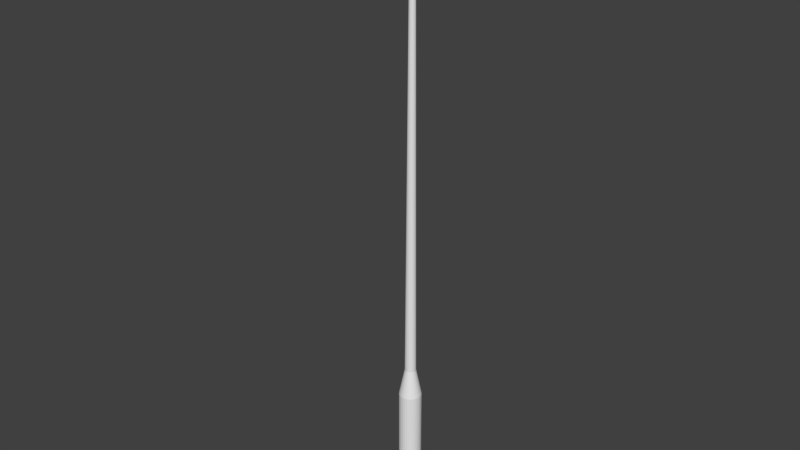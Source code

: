 # Source: GolfClub_01.blend  (saved by Blender 2.71.0; exported with 4.5.12 LTS)
import bpy
from mathutils import Matrix  # noqa: F401  (used for matrix-valued properties, if any)

bpy.ops.wm.read_factory_settings(use_empty=True)
scene = bpy.context.scene
scene.name = 'Scene'

# ---- collections
col_collection_1 = bpy.data.collections.new('Collection 1'); scene.collection.children.link(col_collection_1)

# ---- world
world_world = bpy.data.worlds.new('World'); scene.world = world_world
world_world.color = (0.05088, 0.05088, 0.05088)
world_world.use_sun_shadow = False
world_world.sun_shadow_jitter_overblur = 0.0
world_world.cycles.sampling_method = 'MANUAL'
world_world.cycles.sample_map_resolution = 256

# ---- meshes
me_cylinder_004 = bpy.data.meshes.new('Cylinder.004')
me_cylinder_004.from_pydata([(0.0, 0.5, -25.0), (2.328e-08, 0.25, 25.0), (0.09755, 0.4904, -25.0), (0.04877, 0.2452, 25.0), (0.1913, 0.4619, -25.0), (0.09567, 0.231, 25.0), (0.2778, 0.4157, -25.0), (0.1389, 0.2079, 25.0), (0.3536, 0.3536, -25.0), (0.1768, 0.1768, 25.0), (0.4157, 0.2778, -25.0), (0.2079, 0.1389, 25.0), (0.4619, 0.1913, -25.0), (0.231, 0.09567, 25.0), (0.4904, 0.09755, -25.0), (0.2452, 0.04877, 25.0), (0.5, 3.775e-08, -25.0), (0.25, 1.069e-07, 25.0), (0.4904, -0.09755, -25.0), (0.2452, -0.04877, 25.0), (0.4619, -0.1913, -25.0), (0.231, -0.09567, 25.0), (0.4157, -0.2778, -25.0), (0.2079, -0.1389, 25.0), (0.3536, -0.3536, -25.0), (0.1768, -0.1768, 25.0), (0.2778, -0.4157, -25.0), (0.1389, -0.2079, 25.0), (0.1913, -0.4619, -25.0), (0.09567, -0.231, 25.0), (0.09755, -0.4904, -25.0), (0.04877, -0.2452, 25.0), (-1.629e-07, -0.5, -25.0), (-5.818e-08, -0.25, 25.0), (-0.09755, -0.4904, -25.0), (-0.04877, -0.2452, 25.0), (-0.1913, -0.4619, -25.0), (-0.09567, -0.231, 25.0), (-0.2778, -0.4157, -25.0), (-0.1389, -0.2079, 25.0), (-0.3536, -0.3536, -25.0), (-0.1768, -0.1768, 25.0), (-0.4157, -0.2778, -25.0), (-0.2079, -0.1389, 25.0), (-0.4619, -0.1913, -25.0), (-0.231, -0.09567, 25.0), (-0.4904, -0.09754, -25.0), (-0.2452, -0.04877, 25.0), (-0.5, 4.828e-07, -25.0), (-0.25, 3.294e-07, 25.0), (-0.4904, 0.09755, -25.0), (-0.2452, 0.04877, 25.0), (-0.4619, 0.1913, -25.0), (-0.231, 0.09567, 25.0), (-0.4157, 0.2778, -25.0), (-0.2079, 0.1389, 25.0), (-0.3536, 0.3536, -25.0), (-0.1768, 0.1768, 25.0), (-0.2778, 0.4157, -25.0), (-0.1389, 0.2079, 25.0), (-0.1913, 0.4619, -25.0), (-0.09567, 0.231, 25.0), (-0.09754, 0.4904, -25.0), (-0.04877, 0.2452, 25.0)], [], [(0, 1, 3, 2), (2, 3, 5, 4), (4, 5, 7, 6), (6, 7, 9, 8), (8, 9, 11, 10), (10, 11, 13, 12), (12, 13, 15, 14), (14, 15, 17, 16), (16, 17, 19, 18), (18, 19, 21, 20), (20, 21, 23, 22), (22, 23, 25, 24), (24, 25, 27, 26), (26, 27, 29, 28), (28, 29, 31, 30), (30, 31, 33, 32), (32, 33, 35, 34), (34, 35, 37, 36), (36, 37, 39, 38), (38, 39, 41, 40), (40, 41, 43, 42), (42, 43, 45, 44), (44, 45, 47, 46), (46, 47, 49, 48), (48, 49, 51, 50), (50, 51, 53, 52), (52, 53, 55, 54), (54, 55, 57, 56), (56, 57, 59, 58), (58, 59, 61, 60), (3, 1, 63, 61, 59, 57, 55, 53, 51, 49, 47, 45, 43, 41, 39, 37, 35, 33, 31, 29, 27, 25, 23, 21, 19, 17, 15, 13, 11, 9, 7, 5), (62, 63, 1, 0), (60, 61, 63, 62), (0, 2, 4, 6, 8, 10, 12, 14, 16, 18, 20, 22, 24, 26, 28, 30, 32, 34, 36, 38, 40, 42, 44, 46, 48, 50, 52, 54, 56, 58, 60, 62)])
me_cylinder_004.use_remesh_preserve_volume = False
me_cylinder_004.use_remesh_preserve_attributes = False
me_cylinder_004.use_mirror_vertex_groups = False
me_cylinder_004.update()
me_cylinder_003 = bpy.data.meshes.new('Cylinder.003')
me_cylinder_003.from_pydata([(0.0, 1.0, -1.25), (5.937e-08, 0.5, 1.25), (0.1951, 0.9808, -1.25), (0.09755, 0.4904, 1.25), (0.3827, 0.9239, -1.25), (0.1913, 0.4619, 1.25), (0.5556, 0.8315, -1.25), (0.2778, 0.4157, 1.25), (0.7071, 0.7071, -1.25), (0.3536, 0.3536, 1.25), (0.8315, 0.5556, -1.25), (0.4157, 0.2778, 1.25), (0.9239, 0.3827, -1.25), (0.4619, 0.1913, 1.25), (0.9808, 0.1951, -1.25), (0.4904, 0.09755, 1.25), (1.0, 7.55e-08, -1.25), (0.5, 1.802e-07, 1.25), (0.9808, -0.1951, -1.25), (0.4904, -0.09754, 1.25), (0.9239, -0.3827, -1.25), (0.4619, -0.1913, 1.25), (0.8315, -0.5556, -1.25), (0.4157, -0.2778, 1.25), (0.7071, -0.7071, -1.25), (0.3536, -0.3536, 1.25), (0.5556, -0.8315, -1.25), (0.2778, -0.4157, 1.25), (0.3827, -0.9239, -1.25), (0.1913, -0.4619, 1.25), (0.1951, -0.9808, -1.25), (0.09755, -0.4904, 1.25), (-3.258e-07, -1.0, -1.25), (-1.035e-07, -0.5, 1.25), (-0.1951, -0.9808, -1.25), (-0.09755, -0.4904, 1.25), (-0.3827, -0.9239, -1.25), (-0.1913, -0.4619, 1.25), (-0.5556, -0.8315, -1.25), (-0.2778, -0.4157, 1.25), (-0.7071, -0.7071, -1.25), (-0.3536, -0.3536, 1.25), (-0.8315, -0.5556, -1.25), (-0.4157, -0.2778, 1.25), (-0.9239, -0.3827, -1.25), (-0.4619, -0.1913, 1.25), (-0.9808, -0.1951, -1.25), (-0.4904, -0.09754, 1.25), (-1.0, 9.656e-07, -1.25), (-0.5, 6.253e-07, 1.25), (-0.9808, 0.1951, -1.25), (-0.4904, 0.09755, 1.25), (-0.9239, 0.3827, -1.25), (-0.4619, 0.1913, 1.25), (-0.8315, 0.5556, -1.25), (-0.4157, 0.2778, 1.25), (-0.7071, 0.7071, -1.25), (-0.3536, 0.3536, 1.25), (-0.5556, 0.8315, -1.25), (-0.2778, 0.4157, 1.25), (-0.3827, 0.9239, -1.25), (-0.1913, 0.4619, 1.25), (-0.1951, 0.9808, -1.25), (-0.09754, 0.4904, 1.25)], [], [(0, 1, 3, 2), (2, 3, 5, 4), (4, 5, 7, 6), (6, 7, 9, 8), (8, 9, 11, 10), (10, 11, 13, 12), (12, 13, 15, 14), (14, 15, 17, 16), (16, 17, 19, 18), (18, 19, 21, 20), (20, 21, 23, 22), (22, 23, 25, 24), (24, 25, 27, 26), (26, 27, 29, 28), (28, 29, 31, 30), (30, 31, 33, 32), (32, 33, 35, 34), (34, 35, 37, 36), (36, 37, 39, 38), (38, 39, 41, 40), (40, 41, 43, 42), (42, 43, 45, 44), (44, 45, 47, 46), (46, 47, 49, 48), (48, 49, 51, 50), (50, 51, 53, 52), (52, 53, 55, 54), (54, 55, 57, 56), (56, 57, 59, 58), (58, 59, 61, 60), (3, 1, 63, 61, 59, 57, 55, 53, 51, 49, 47, 45, 43, 41, 39, 37, 35, 33, 31, 29, 27, 25, 23, 21, 19, 17, 15, 13, 11, 9, 7, 5), (62, 63, 1, 0), (60, 61, 63, 62), (0, 2, 4, 6, 8, 10, 12, 14, 16, 18, 20, 22, 24, 26, 28, 30, 32, 34, 36, 38, 40, 42, 44, 46, 48, 50, 52, 54, 56, 58, 60, 62)])
me_cylinder_003.use_remesh_preserve_volume = False
me_cylinder_003.use_remesh_preserve_attributes = False
me_cylinder_003.use_mirror_vertex_groups = False
me_cylinder_003.update()
me_cylinder_002 = bpy.data.meshes.new('Cylinder.002')
me_cylinder_002.from_pydata([(0.0, 1.0, -5.0), (0.0, 1.0, 5.0), (0.1951, 0.9808, -5.0), (0.1951, 0.9808, 5.0), (0.3827, 0.9239, -5.0), (0.3827, 0.9239, 5.0), (0.5556, 0.8315, -5.0), (0.5556, 0.8315, 5.0), (0.7071, 0.7071, -5.0), (0.7071, 0.7071, 5.0), (0.8315, 0.5556, -5.0), (0.8315, 0.5556, 5.0), (0.9239, 0.3827, -5.0), (0.9239, 0.3827, 5.0), (0.9808, 0.1951, -5.0), (0.9808, 0.1951, 5.0), (1.0, 7.55e-08, -5.0), (1.0, 7.55e-08, 5.0), (0.9808, -0.1951, -5.0), (0.9808, -0.1951, 5.0), (0.9239, -0.3827, -5.0), (0.9239, -0.3827, 5.0), (0.8315, -0.5556, -5.0), (0.8315, -0.5556, 5.0), (0.7071, -0.7071, -5.0), (0.7071, -0.7071, 5.0), (0.5556, -0.8315, -5.0), (0.5556, -0.8315, 5.0), (0.3827, -0.9239, -5.0), (0.3827, -0.9239, 5.0), (0.1951, -0.9808, -5.0), (0.1951, -0.9808, 5.0), (-3.258e-07, -1.0, -5.0), (-3.258e-07, -1.0, 5.0), (-0.1951, -0.9808, -5.0), (-0.1951, -0.9808, 5.0), (-0.3827, -0.9239, -5.0), (-0.3827, -0.9239, 5.0), (-0.5556, -0.8315, -5.0), (-0.5556, -0.8315, 5.0), (-0.7071, -0.7071, -5.0), (-0.7071, -0.7071, 5.0), (-0.8315, -0.5556, -5.0), (-0.8315, -0.5556, 5.0), (-0.9239, -0.3827, -5.0), (-0.9239, -0.3827, 5.0), (-0.9808, -0.1951, -5.0), (-0.9808, -0.1951, 5.0), (-1.0, 9.656e-07, -5.0), (-1.0, 9.656e-07, 5.0), (-0.9808, 0.1951, -5.0), (-0.9808, 0.1951, 5.0), (-0.9239, 0.3827, -5.0), (-0.9239, 0.3827, 5.0), (-0.8315, 0.5556, -5.0), (-0.8315, 0.5556, 5.0), (-0.7071, 0.7071, -5.0), (-0.7071, 0.7071, 5.0), (-0.5556, 0.8315, -5.0), (-0.5556, 0.8315, 5.0), (-0.3827, 0.9239, -5.0), (-0.3827, 0.9239, 5.0), (-0.1951, 0.9808, -5.0), (-0.1951, 0.9808, 5.0)], [], [(0, 1, 3, 2), (2, 3, 5, 4), (4, 5, 7, 6), (6, 7, 9, 8), (8, 9, 11, 10), (10, 11, 13, 12), (12, 13, 15, 14), (14, 15, 17, 16), (16, 17, 19, 18), (18, 19, 21, 20), (20, 21, 23, 22), (22, 23, 25, 24), (24, 25, 27, 26), (26, 27, 29, 28), (28, 29, 31, 30), (30, 31, 33, 32), (32, 33, 35, 34), (34, 35, 37, 36), (36, 37, 39, 38), (38, 39, 41, 40), (40, 41, 43, 42), (42, 43, 45, 44), (44, 45, 47, 46), (46, 47, 49, 48), (48, 49, 51, 50), (50, 51, 53, 52), (52, 53, 55, 54), (54, 55, 57, 56), (56, 57, 59, 58), (58, 59, 61, 60), (3, 1, 63, 61, 59, 57, 55, 53, 51, 49, 47, 45, 43, 41, 39, 37, 35, 33, 31, 29, 27, 25, 23, 21, 19, 17, 15, 13, 11, 9, 7, 5), (62, 63, 1, 0), (60, 61, 63, 62), (0, 2, 4, 6, 8, 10, 12, 14, 16, 18, 20, 22, 24, 26, 28, 30, 32, 34, 36, 38, 40, 42, 44, 46, 48, 50, 52, 54, 56, 58, 60, 62)])
me_cylinder_002.use_remesh_preserve_volume = False
me_cylinder_002.use_remesh_preserve_attributes = False
me_cylinder_002.use_mirror_vertex_groups = False
me_cylinder_002.update()
me_sphere = bpy.data.meshes.new('Sphere')
me_sphere.from_pydata([(-0.8315, 0.1053, 0.8123), (-0.7071, 0.1124, 0.8738), (-0.6935, 0.2149, 0.8736), (-0.8155, 0.2497, 0.8114), (-0.8155, 0.01227, 0.8115), (-0.5449, 0.1765, 0.9159), (-0.9239, 0.1055, 0.7242), (-0.6533, 0.3371, 0.873), (-0.6935, 0.05475, 0.8737), (-0.9061, -0.03152, 0.7216), (-0.5556, 0.1133, 0.916), (-0.5133, 0.2753, 0.9159), (-0.9061, 0.2782, 0.7223), (-0.7682, 0.3876, 0.8099), (-0.7682, -0.1106, 0.8094), (-0.8536, -0.1733, 0.7174), (-0.3753, 0.143, 0.9443), (-0.3536, 0.2044, 0.9443), (-0.9808, 0.1237, 0.603), (-0.9619, -0.05076, 0.5989), (-0.5879, 0.442, 0.8722), (-0.4619, 0.3625, 0.9158), (-0.5449, 0.07634, 0.916), (-0.6533, -0.03263, 0.8732), (-0.9061, -0.2048, 0.5922), (-0.3827, 0.1063, 0.9443), (-0.3182, 0.2677, 0.9443), (-0.8536, 0.4254, 0.7191), (-0.9619, 0.2992, 0.6003), (-0.6913, 0.5037, 0.8069), (-0.6913, -0.2772, 0.8045), (-0.7682, -0.3461, 0.7074), (-0.8155, -0.3773, 0.5782), (-0.1913, 0.1127, 0.9614), (-0.1802, 0.1347, 0.9614), (-0.1622, 0.1616, 0.9614), (-1.0, 0.148, 0.4457), (-0.9808, -0.0304, 0.4425), (-0.9239, -0.2053, 0.4337), (-0.5, 0.5288, 0.8706), (-0.3928, 0.4357, 0.9155), (-0.2706, 0.3215, 0.9443), (-0.5133, 0.02521, 0.9159), (-0.3753, 0.08137, 0.9443), (-0.5879, -0.1738, 0.8718), (-0.8315, -0.3828, 0.4172), (-0.1951, 0.09508, 0.9614), (-0.1379, 0.1903, 0.9614), (-0.9061, 0.45, 0.5951), (-0.7682, 0.5469, 0.7137), (-0.9808, 0.3119, 0.4426), (-0.9619, 6.39e-05, 0.2549), (-0.5879, 0.5988, 0.8026), (-0.5879, -0.4685, 0.7897), (-0.6533, -0.5616, 0.6768), (-0.6935, -0.6098, 0.5329), (-0.7071, -0.6069, 0.3681), (5.215e-08, 0.08381, 0.9671), (-0.9808, 0.171, 0.2561), (-0.9061, -0.1864, 0.2457), (-0.8155, -0.3654, 0.2293), (-0.3928, 0.5975, 0.8686), (-0.3087, 0.4937, 0.9152), (-0.2126, 0.3646, 0.9443), (-0.1084, 0.2139, 0.9614), (-0.3536, 0.05426, 0.9443), (-0.4619, -0.05794, 0.9158), (-0.1913, 0.0805, 0.9614), (-0.5, -0.3357, 0.8678), (-0.6935, -0.5602, 0.1888), (-0.8155, 0.5724, 0.5875), (-0.9239, 0.4614, 0.4362), (-0.6533, 0.6458, 0.7061), (-0.9619, 0.3226, 0.2526), (-0.9061, 0.03364, 0.04513), (-0.8536, -0.1398, 0.038), (-0.4619, 0.6743, 0.7978), (-0.5133, -0.775, 0.6275), (-0.4619, -0.6505, 0.7641), (-0.5449, -0.8352, 0.4645), (-0.5556, -0.8166, 0.2976), (-0.5449, -0.7405, 0.1308), (-0.1802, 0.06715, 0.9614), (-0.07466, 0.2311, 0.9614), (-0.9239, 0.1909, 0.04413), (-0.7682, -0.3185, 0.02521), (-0.6533, -0.4875, -0.002794), (-0.2126, 0.5359, 0.9148), (-0.2706, 0.6475, 0.8664), (-0.1464, 0.3959, 0.9443), (-0.3182, 0.01712, 0.9443), (-0.3928, -0.1676, 0.9156), (-0.3928, -0.4812, 0.8594), (-0.5133, -0.6377, -0.04287), (-0.1622, 0.05373, 0.9614), (-0.03806, 0.2415, 0.9614), (-0.8315, 0.5816, 0.4273), (-0.6935, 0.6713, 0.5774), (-0.9061, 0.4606, 0.2464), (-0.5133, 0.7248, 0.698), (-0.9061, 0.3278, 0.04121), (-0.8155, 0.06818, -0.1715), (-0.7682, -0.08389, -0.1754), (-0.6913, -0.2407, -0.1822), (-0.3182, 0.73, 0.7928), (-0.3536, -0.9336, 0.5826), (-0.3753, -0.9987, 0.4061), (-0.3182, -0.7912, 0.738), (-0.3827, -0.9703, 0.2364), (-0.3753, -0.8756, 0.07757), (-0.3536, -0.7524, -0.08257), (-0.1379, 0.03987, 0.9614), (3.576e-07, 0.2449, 0.9614), (-0.8315, 0.2066, -0.1732), (-0.5879, -0.3901, -0.1975), (-0.4619, -0.5198, -0.222), (-0.1084, 0.5614, 0.9145), (-0.07466, 0.4148, 0.9443), (-0.1379, 0.6783, 0.8649), (-0.2706, -0.03026, 0.9443), (-0.3087, -0.2777, 0.9147), (-0.2706, -0.5981, 0.8491), (-0.3182, -0.6196, -0.2485), (-0.1084, 0.02612, 0.9614), (3.502e-07, 0.4209, 0.9443), (0.03806, 0.2415, 0.9614), (-0.7071, 0.678, 0.4161), (-0.8155, 0.576, 0.2376), (-0.5449, 0.751, 0.5668), (-0.8536, 0.4509, 0.03609), (-0.3536, 0.7836, 0.69), (-0.8155, 0.3273, -0.1757), (-0.6935, 0.1022, -0.377), (-0.6533, -0.02274, -0.3784), (-0.5879, -0.1506, -0.3811), (-0.5, -0.2722, -0.3859), (-0.1622, 0.7644, 0.7895), (-0.1802, -1.027, 0.5546), (-0.1913, -1.094, 0.371), (-0.1951, -1.062, 0.1987), (-0.1622, -0.8764, 0.7204), (-0.1913, -0.9581, 0.04259), (-0.1802, -0.8239, -0.1103), (-0.1622, -0.6825, -0.2682), (-0.2126, -0.08211, 0.9443), (-0.07466, 0.01364, 0.9614), (0.07466, 0.4148, 0.9443), (0.07466, 0.2311, 0.9614), (-0.7071, 0.2175, -0.3784), (-0.3928, -0.3783, -0.396), (-0.2706, -0.4605, -0.4083), (3.427e-07, 0.5699, 0.9144), (3.502e-07, 0.6889, 0.8644), (-0.2126, -0.3657, 0.9131), (-0.1379, -0.6703, 0.8414), (-0.1379, -0.5128, -0.4187), (-0.1464, -0.1298, 0.9443), (-0.03806, 0.003839, 0.9614), (0.1084, 0.2139, 0.9614), (-0.6935, 0.6683, 0.2267), (-0.5556, 0.7559, 0.4045), (-0.7682, 0.557, 0.02888), (-0.3753, 0.8104, 0.5566), (-0.7682, 0.4331, -0.1793), (-0.1802, 0.8197, 0.6848), (-0.6935, 0.3194, -0.3803), (-0.5449, 0.1352, -0.5544), (-0.5133, 0.04096, -0.5543), (-0.4619, -0.0539, -0.5549), (-0.3928, -0.1434, -0.5559), (-0.3087, -0.2213, -0.5568), (3.651e-07, 0.7762, 0.7883), (3.502e-07, -1.058, 0.5454), (1.267e-07, -1.125, 0.3596), (1.714e-07, -1.092, 0.1862), (1.267e-07, -0.9863, 0.03042), (1.714e-07, -0.9049, 0.7143), (3.502e-07, -0.8489, -0.1204), (1.714e-07, -0.7048, -0.2758), (2.161e-07, -0.5316, -0.4229), (-0.07466, -0.1651, 0.9443), (3.427e-07, -0.002162, 0.9614), (0.1084, 0.5614, 0.9145), (0.1464, 0.3959, 0.9443), (0.138, 0.1903, 0.9614), (-0.5556, 0.224, -0.5551), (-0.2126, -0.2818, -0.559), (-0.1084, -0.3204, -0.5612), (0.138, 0.6783, 0.8649), (-0.1084, -0.4206, 0.9116), (2.161e-07, -0.6949, 0.8386), (2.906e-07, -0.3345, -0.5623), (3.129e-07, -0.1826, 0.9443), (0.03806, 0.003839, 0.9614), (0.2126, 0.3646, 0.9443), (0.1622, 0.1616, 0.9614), (-0.6533, 0.6437, 0.01954), (-0.5449, 0.7423, 0.2159), (-0.3827, 0.8139, 0.3935), (-0.6913, 0.5262, -0.1843), (-0.1913, 0.847, 0.55), (-0.6533, 0.4074, -0.3824), (3.055e-07, 0.832, 0.683), (-0.5449, 0.3043, -0.5559), (-0.3753, 0.1668, -0.6903), (-0.3536, 0.1049, -0.6901), (-0.3182, 0.04401, -0.6901), (-0.2706, -0.01252, -0.6902), (-0.2126, -0.06118, -0.6902), (-0.1464, -0.09879, -0.6903), (0.1622, 0.7644, 0.7895), (0.1802, -1.027, 0.5546), (0.1913, -1.094, 0.371), (0.1951, -1.062, 0.1987), (0.1913, -0.9581, 0.04259), (0.1802, -0.8239, -0.1103), (0.1622, -0.8764, 0.7204), (0.1622, -0.6825, -0.2682), (0.1379, -0.5128, -0.4187), (0.1084, -0.3204, -0.5612), (3.129e-07, -0.4395, 0.911), (0.07466, -0.1651, 0.9443), (0.07466, 0.01364, 0.9614), (0.2126, 0.5359, 0.9148), (0.2706, 0.3215, 0.9443), (0.1802, 0.1347, 0.9614), (-0.3827, 0.2269, -0.6903), (-0.07466, -0.1228, -0.6903), (2.831e-07, -0.1316, -0.6907), (0.2706, 0.6475, 0.8664), (0.1379, -0.6703, 0.8414), (0.07466, -0.1228, -0.6903), (0.1084, -0.4206, 0.9116), (0.1464, -0.1298, 0.9443), (0.1084, 0.02612, 0.9614), (0.3087, 0.4937, 0.9152), (0.3638, 0.4085, 0.9224), (0.3182, 0.2677, 0.9443), (0.1913, 0.1127, 0.9614), (-0.5133, 0.7126, 0.01045), (-0.5879, 0.6041, -0.1909), (-0.3753, 0.7975, 0.2053), (-0.1951, 0.8497, 0.3863), (-0.5879, 0.4852, -0.3851), (4.247e-07, 0.8593, 0.5477), (-0.5133, 0.3747, -0.5568), (0.1802, 0.8197, 0.6848), (-0.3753, 0.2828, -0.6903), (-0.1913, 0.1972, -0.7759), (-0.1802, 0.1672, -0.7765), (-0.1622, 0.1385, -0.7766), (-0.1379, 0.1125, -0.7772), (-0.1084, 0.09059, -0.7776), (-0.07466, 0.07383, -0.778), (-0.03806, 0.06321, -0.7786), (0.3182, 0.73, 0.7928), (0.3536, -0.9336, 0.5826), (0.3638, -1.005, 0.4039), (0.3638, -1.0, 0.4149), (0.3638, -0.9826, 0.2497), (0.3638, -0.9796, 0.2326), (0.3638, -0.8808, 0.07537), (0.3638, -0.8875, 0.08534), (0.3182, -0.6196, -0.2485), (0.3182, -0.7912, 0.738), (0.2706, -0.4605, -0.4083), (0.2126, -0.2818, -0.559), (0.1464, -0.09879, -0.6903), (0.2126, -0.3657, 0.9131), (0.2126, -0.08211, 0.9443), (0.138, 0.03987, 0.9614), (0.3638, 0.5616, 0.8847), (0.3638, 0.3703, 0.9267), (0.3536, 0.2044, 0.9443), (0.3638, 0.1411, 0.9454), (0.1951, 0.09508, 0.9614), (-0.3536, 0.333, -0.6904), (-0.1951, 0.2273, -0.776), (3.427e-07, 0.05931, -0.7794), (0.03806, 0.06321, -0.7786), (0.3638, 0.6491, 0.8391), (0.3638, 0.6094, 0.8681), (0.3638, -0.9642, 0.4998), (0.3638, -0.8102, -0.007441), (0.3638, -0.7451, -0.08003), (0.3638, -0.7305, -0.09572), (0.3638, -0.588, -0.2401), (0.3638, -0.4723, -0.3385), (0.3638, -0.3979, -0.3989), (0.3638, -0.3241, -0.4515), (0.3638, -0.1703, -0.5562), (0.3638, -0.1123, -0.5878), (0.3638, -0.07043, -0.6082), (0.3638, 0.01296, -0.6473), (0.3638, 0.08994, -0.6773), (0.3638, 0.1008, -0.6814), (0.3638, 0.134, -0.6902), (0.3638, 0.1688, -0.6956), (0.3638, 0.1707, -0.6958), (0.3638, 0.2269, -0.6989), (0.3638, 0.2298, -0.6987), (0.3638, 0.2811, -0.6956), (0.3638, 0.2828, -0.6953), (0.3638, 0.3095, -0.6903), (0.3638, 0.3315, -0.6832), (0.3638, 0.3357, -0.6818), (0.3638, 0.3762, -0.6593), (0.3638, 0.3952, -0.6485), (0.3638, 0.4239, -0.6261), (0.3638, 0.4691, -0.5904), (0.3638, 0.4794, -0.5804), (0.3638, 0.5011, -0.5596), (0.3638, 0.535, -0.5111), (0.3638, 0.5781, -0.4506), (0.3638, 0.597, -0.4199), (0.3638, 0.6136, -0.3934), (0.3638, 0.5215, -0.2858), (0.3638, 0.5141, -0.3346), (0.3638, -0.7861, 0.1087), (0.3536, -0.7524, -0.08257), (0.2706, -0.5981, 0.8491), (0.07466, 0.07383, -0.778), (0.3087, -0.2777, 0.9147), (0.2706, -0.03026, 0.9443), (0.1622, 0.05373, 0.9614), (0.3638, 0.4557, 0.9154), (0.3638, 0.601, 0.2571), (0.3638, 0.7974, 0.1929), (0.3638, 0.7996, 0.2049), (0.3638, 0.8156, 0.3742), (0.3638, 0.8175, 0.3927), (0.3638, 0.8129, 0.5457), (0.3638, 0.8127, 0.5562), (0.3638, 0.7962, 0.6274), (0.3638, 0.7798, 0.6905), (0.3638, 0.7732, 0.7002), (0.3638, 0.7123, 0.7944), (0.3638, 0.2978, 0.9353), (0.3638, 0.2193, 0.9416), (0.3638, 0.209, 0.9425), (0.3638, 0.1756, 0.9443), (0.3638, 0.1399, 0.9454), (0.3638, 0.1051, 0.946), (0.3638, 0.1037, 0.946), (0.3638, 0.08132, 0.9454), (0.3638, 0.08053, 0.9453), (0.3638, 0.06698, 0.9443), (0.3638, 0.05544, 0.9428), (0.3638, 0.0524, 0.9425), (0.3638, 0.01901, 0.9377), (0.3638, -0.006678, 0.9353), (0.3638, -0.04374, 0.9304), (0.3638, -0.135, 0.9224), (0.3638, -0.1538, 0.9202), (0.3638, -0.2056, 0.9152), (0.3638, -0.2944, 0.9012), (0.3638, -0.4109, 0.8785), (0.3638, -0.6992, 0.7004), (0.1913, 0.0805, 0.9614), (-0.3536, 0.7639, 0.001495), (-0.4619, 0.6664, -0.1975), (-0.5, 0.551, -0.3886), (-0.1913, 0.8315, 0.1985), (4.098e-07, 0.8618, 0.3839), (-0.4619, 0.4351, -0.5578), (0.1913, 0.847, 0.55), (-0.1913, 0.2562, -0.7755), (0.3536, 0.7836, 0.69), (3.576e-07, 0.2259, -0.8079), (0.3638, -0.7874, 0.7122), (0.3638, -0.9235, 0.5855), (0.3638, -0.9284, 0.5763), (0.3087, -0.2213, -0.5568), (0.2706, -0.01252, -0.6902), (0.3182, 0.04401, -0.6901), (0.3536, 0.1049, -0.6901), (0.1913, 0.1972, -0.7759), (0.1951, 0.2273, -0.776), (0.1913, 0.2562, -0.7755), (0.1802, 0.2831, -0.7757), (0.3536, 0.333, -0.6904), (0.3182, 0.3767, -0.6906), (0.2706, 0.4132, -0.6908), (0.2126, 0.4422, -0.691), (0.3087, 0.5286, -0.5607), (0.2126, 0.5594, -0.5623), (0.2706, 0.6435, -0.3964), (0.3638, 0.5703, 0.02087), (0.3638, -0.7299, 0.4642), (0.3638, -0.7492, 0.3428), (0.3638, 0.5448, -0.09838), (0.3638, 0.5374, -0.1471), (0.3638, -0.7569, 0.2942), (0.3638, -0.7787, 0.1574), (0.3638, 0.6547, -0.2996), (0.3638, 0.6979, -0.202), (0.3638, 0.7126, -0.154), (0.3638, 0.7606, 0.002068), (0.3638, 0.7627, 0.01294), (0.3638, 0.7796, 0.09713), (0.3638, 0.5936, 0.2083), (0.3638, 0.5777, 0.06962), (0.3124, 0.5215, -0.2858), (0.3124, 0.5141, -0.3346), (0.3124, -0.7861, 0.1087), (0.3638, -0.7066, 0.6516), (0.3638, -0.4626, 0.8681), (0.3638, -0.509, 0.8569), (0.3638, -0.6236, 0.8077), (0.3638, -0.7466, 0.7463), (0.3638, -0.7628, 0.2962), (0.3638, -0.7554, 0.3449), (0.3638, -0.7225, 0.5129), (0.2126, -0.06118, -0.6902), (0.1084, 0.09059, -0.7776), (0.3182, 0.01712, 0.9443), (0.1802, 0.06715, 0.9614), (0.3124, -0.6992, 0.7004), (0.3124, 0.601, 0.2571), (0.1913, 0.8315, 0.1985), (0.1802, 0.7954, -0.004307), (0.1951, 0.8497, 0.3863), (0.3536, 0.05426, 0.9443), (-0.3182, 0.3767, -0.6906), (-0.1802, 0.2831, -0.7757), (0.1622, 0.1385, -0.7766), (0.1802, 0.1672, -0.7765), (0.1622, 0.307, -0.7754), (0.138, 0.3273, -0.7755), (0.1464, 0.4635, -0.6911), (0.1084, 0.5784, -0.5635), (0.3124, 0.5777, 0.06962), (0.3124, 0.5703, 0.02087), (0.3124, -0.7299, 0.4642), (0.3124, -0.7787, 0.1574), (0.3182, 0.7126, -0.2041), (0.3536, 0.7639, 0.001495), (0.3124, 0.5936, 0.2083), (0.3124, -0.7225, 0.5129), (0.3124, -0.7066, 0.6516), (2.608e-07, 0.8061, -0.006241), (4.247e-07, 0.8429, 0.1962), (-0.3182, 0.7126, -0.2041), (-0.1802, 0.7954, -0.004307), (-0.3928, 0.6043, -0.3925), (-0.3928, 0.4865, -0.5591), (0.1379, 0.1125, -0.7772), (0.1084, 0.3435, -0.7754), (0.07466, 0.3553, -0.7756), (0.07466, 0.4765, -0.6914), (0.138, 0.6677, -0.3991), (0.1622, 0.741, -0.2085), (3.651e-07, 0.7506, -0.2099), (-0.2706, 0.4132, -0.6908), (-0.1622, 0.307, -0.7754), (0.03806, 0.3624, -0.7757), (3.353e-07, 0.481, -0.6914), (3.725e-07, 0.5848, -0.5638), (-0.1622, 0.741, -0.2085), (-0.2706, 0.6435, -0.3964), (-0.3087, 0.5286, -0.5607), (-0.1379, 0.3273, -0.7755), (3.353e-07, 0.3645, -0.7759), (3.502e-07, 0.6759, -0.3999), (-0.1379, 0.6677, -0.3991), (-0.2126, 0.4422, -0.691), (-0.1084, 0.3435, -0.7754), (-0.07466, 0.4765, -0.6914), (-0.03806, 0.3624, -0.7757), (-0.1084, 0.5784, -0.5635), (-0.2126, 0.5594, -0.5623), (-0.07466, 0.3553, -0.7756), (-0.1464, 0.4635, -0.6911), (0.3124, 0.5374, -0.1471), (0.3124, 0.5448, -0.09838), (0.3124, -0.7554, 0.3449), (0.3124, -0.7628, 0.2962)], [], [(1, 2, 3, 0), (0, 4, 8, 1), (2, 1, 10, 5), (0, 3, 12, 6), (2, 7, 13, 3), (4, 0, 6, 9), (5, 11, 7, 2), (1, 8, 22, 10), (4, 14, 23, 8), (9, 15, 14, 4), (5, 10, 25, 16), (11, 5, 16, 17), (3, 13, 27, 12), (6, 12, 28, 18), (9, 6, 18, 19), (7, 20, 29, 13), (11, 21, 20, 7), (15, 9, 19, 24), (17, 26, 21, 11), (8, 23, 42, 22), (10, 22, 43, 25), (14, 30, 44, 23), (15, 31, 30, 14), (24, 32, 31, 15), (16, 25, 46, 33), (17, 16, 33, 34), (26, 17, 34, 35), (12, 27, 48, 28), (13, 29, 49, 27), (18, 28, 50, 36), (37, 19, 18, 36), (24, 19, 37, 38), (20, 39, 52, 29), (21, 40, 39, 20), (26, 41, 40, 21), (32, 24, 38, 45), (35, 47, 41, 26), (37, 36, 58, 51), (22, 42, 65, 43), (23, 44, 66, 42), (25, 43, 67, 46), (30, 53, 68, 44), (31, 54, 53, 30), (32, 55, 54, 31), (45, 56, 55, 32), (46, 57, 33), (33, 57, 34), (34, 57, 35), (35, 57, 47), (27, 49, 70, 48), (28, 48, 71, 50), (29, 52, 72, 49), (36, 50, 73, 58), (51, 59, 38, 37), (45, 38, 59, 60), (39, 61, 76, 52), (40, 62, 61, 39), (41, 63, 62, 40), (47, 64, 63, 41), (56, 45, 60, 69), (67, 57, 46), (47, 57, 64), (51, 58, 84, 74), (59, 51, 74, 75), (42, 66, 90, 65), (43, 65, 82, 67), (44, 68, 91, 66), (54, 77, 78, 53), (53, 78, 92, 68), (55, 79, 77, 54), (56, 80, 79, 55), (69, 81, 80, 56), (82, 57, 67), (64, 57, 83), (48, 70, 96, 71), (49, 72, 97, 70), (50, 71, 98, 73), (52, 76, 99, 72), (58, 73, 100, 84), (75, 85, 60, 59), (69, 60, 85, 86), (62, 87, 88, 61), (61, 88, 104, 76), (63, 89, 87, 62), (64, 83, 89, 63), (81, 69, 86, 93), (94, 57, 82), (83, 57, 95), (74, 84, 113, 101), (75, 74, 101, 102), (85, 75, 102, 103), (65, 90, 94, 82), (66, 91, 119, 90), (68, 92, 120, 91), (77, 105, 107, 78), (79, 106, 105, 77), (78, 107, 121, 92), (80, 108, 106, 79), (81, 109, 108, 80), (93, 110, 109, 81), (111, 57, 94), (83, 95, 117, 89), (95, 57, 112), (70, 97, 126, 96), (71, 96, 127, 98), (72, 99, 128, 97), (73, 98, 129, 100), (76, 104, 130, 99), (84, 100, 131, 113), (103, 114, 86, 85), (93, 86, 114, 115), (87, 116, 118, 88), (89, 117, 116, 87), (88, 118, 136, 104), (110, 93, 115, 122), (90, 119, 111, 94), (123, 57, 111), (117, 95, 112, 124), (112, 57, 125), (119, 144, 123, 111), (145, 57, 123), (124, 112, 125, 146), (125, 57, 147), (104, 136, 164, 130), (113, 131, 165, 148), (148, 132, 101, 113), (132, 133, 102, 101), (133, 134, 103, 102), (134, 135, 114, 103), (135, 149, 115, 114), (122, 115, 149, 150), (116, 151, 152, 118), (118, 152, 171, 136), (144, 119, 91, 120), (153, 120, 92, 121), (140, 107, 105, 137), (137, 105, 106, 138), (138, 106, 108, 139), (139, 108, 109, 141), (154, 121, 107, 140), (141, 109, 110, 142), (142, 110, 122, 143), (143, 122, 150, 155), (144, 156, 145, 123), (157, 57, 145), (151, 116, 117, 124), (124, 146, 182, 151), (125, 147, 183, 146), (147, 57, 158), (159, 127, 96, 126), (160, 126, 97, 128), (161, 129, 98, 127), (162, 128, 99, 130), (163, 131, 100, 129), (132, 148, 185, 166), (133, 132, 166, 167), (134, 133, 167, 168), (135, 134, 168, 169), (149, 135, 169, 170), (120, 153, 156, 144), (121, 154, 189, 153), (137, 172, 176, 140), (138, 173, 172, 137), (139, 174, 173, 138), (141, 175, 174, 139), (140, 176, 190, 154), (142, 177, 175, 141), (143, 178, 177, 142), (155, 179, 178, 143), (156, 180, 157, 145), (181, 57, 157), (147, 158, 194, 183), (158, 57, 184), (127, 159, 196, 161), (126, 160, 197, 159), (128, 162, 198, 160), (129, 161, 199, 163), (130, 164, 200, 162), (131, 163, 201, 165), (136, 171, 202, 164), (148, 165, 203, 185), (170, 186, 150, 149), (155, 150, 186, 187), (151, 182, 188, 152), (152, 188, 210, 171), (179, 155, 187, 191), (153, 189, 180, 156), (180, 192, 181, 157), (193, 57, 181), (146, 183, 223, 182), (158, 184, 224, 194), (184, 57, 195), (166, 185, 226, 204), (167, 166, 204, 205), (168, 167, 205, 206), (169, 168, 206, 207), (170, 169, 207, 208), (186, 170, 208, 209), (154, 190, 220, 189), (172, 211, 216, 176), (173, 212, 211, 172), (174, 213, 212, 173), (175, 214, 213, 174), (177, 215, 214, 175), (176, 216, 230, 190), (178, 217, 215, 177), (179, 218, 217, 178), (191, 219, 218, 179), (189, 220, 192, 180), (192, 221, 193, 181), (222, 57, 193), (183, 194, 235, 223), (184, 195, 237, 224), (195, 57, 225), (159, 197, 239, 196), (161, 196, 240, 199), (160, 198, 241, 197), (162, 200, 242, 198), (163, 199, 243, 201), (164, 202, 244, 200), (165, 201, 245, 203), (171, 210, 246, 202), (185, 203, 247, 226), (209, 227, 187, 186), (191, 187, 227, 228), (182, 223, 229, 188), (188, 229, 255, 210), (219, 191, 228, 231), (220, 232, 221, 192), (221, 233, 222, 193), (234, 57, 222), (224, 236, 325, 235, 194), (195, 225, 273, 237), (225, 57, 238), (204, 226, 277, 248), (205, 204, 248, 249), (206, 205, 249, 250), (207, 206, 250, 251), (208, 207, 251, 252), (209, 208, 252, 253), (227, 209, 253, 254), (190, 230, 232, 220), (211, 256, 264, 216), (212, 257, 258, 211), (259, 212, 213, 260), (214, 261, 262, 213), (217, 263, 319, 215), (216, 264, 320, 230), (218, 265, 263, 217), (219, 266, 265, 218), (231, 267, 266, 219), (232, 268, 233, 221), (233, 269, 234, 222), (270, 57, 234), (235, 271, 281, 229, 223), (236, 224, 237, 272), (238, 57, 275), (197, 241, 359, 239), (196, 239, 360, 240), (199, 240, 361, 243), (198, 242, 362, 241), (200, 244, 363, 242), (201, 243, 364, 245), (202, 246, 365, 244), (203, 245, 276, 247), (210, 255, 367, 246), (226, 247, 366, 277), (254, 278, 228, 227), (231, 228, 278, 279), (280, 255, 229, 281), (258, 282, 256, 211), (257, 212, 259), (262, 261, 283, 284, 285, 286, 287, 288, 289, 290, 291, 292, 293, 294, 295, 296, 297, 298, 299, 300, 301, 302, 303, 304, 305, 306, 307, 308, 309, 310, 311, 312, 313, 314, 315, 316, 317, 318, 282, 258, 257, 259, 260), (260, 213, 262), (267, 231, 279, 321), (268, 232, 230, 320), (269, 233, 268, 322), (269, 323, 270, 234), (324, 57, 270), (271, 235, 325), (326, 327, 328, 329, 330, 331, 332, 333, 334, 335, 336, 280, 281, 271, 325, 236, 272, 337, 338, 339, 340, 274, 341, 342, 343, 344, 345, 346, 347, 348, 349, 350, 351, 352, 353, 354, 355, 356, 357), (272, 237, 337), (337, 237, 273, 338), (238, 275, 341, 274), (275, 57, 358), (368, 248, 277), (368, 249, 248), (368, 250, 249), (368, 251, 250), (368, 252, 251), (368, 253, 252), (368, 254, 253), (368, 278, 254), (336, 255, 280), (369, 264, 256, 370), (371, 256, 282), (283, 319, 284), (284, 319, 285), (285, 319, 263, 286), (286, 263, 287), (287, 263, 265, 288), (289, 372, 290), (291, 373, 374, 292), (292, 374, 293), (293, 374, 375, 294), (294, 375, 295), (295, 375, 296), (376, 377, 298, 297), (298, 377, 299), (377, 378, 300, 299), (300, 378, 301), (378, 379, 302, 301), (302, 379, 380, 303), (303, 380, 304), (304, 380, 305), (306, 305, 380, 381), (306, 381, 307), (308, 307, 381, 382), (308, 382, 309), (309, 382, 383, 310), (310, 383, 384, 311), (311, 384, 312), (312, 384, 313), (314, 313, 384, 385), (314, 385, 386, 315), (387, 388, 389, 390, 391, 392, 393, 316, 315, 394, 395, 396, 397, 398, 399, 327, 326, 400, 401), (317, 316, 402, 403), (318, 317, 403, 404), (401, 400, 405, 357, 356, 406, 407, 408, 409, 369, 370, 371, 282, 318, 393, 392, 410, 411, 389, 388, 412), (319, 283, 261, 214, 215), (408, 320, 264, 409), (372, 289, 288, 265, 266), (267, 413, 372, 266), (321, 414, 413, 267), (268, 320, 407, 406), (322, 268, 406, 356), (353, 269, 322, 354), (269, 353, 352, 323), (324, 270, 323, 415), (416, 57, 324), (326, 357, 417, 418), (419, 328, 327, 420), (328, 419, 329), (419, 421, 330, 329), (330, 421, 331), (421, 365, 332, 331), (332, 365, 246, 367, 333), (333, 367, 334), (334, 367, 335), (336, 335, 367, 255), (338, 273, 339), (339, 273, 340), (340, 273, 225, 238, 274), (341, 275, 342), (358, 343, 342, 275), (343, 358, 344), (416, 345, 344, 358), (416, 422, 346, 345), (346, 422, 347), (347, 422, 348), (349, 348, 422, 415), (349, 415, 350), (351, 350, 415, 323), (351, 323, 352), (354, 322, 355), (355, 322, 356), (358, 57, 416), (239, 359, 442, 360), (241, 362, 443, 359), (240, 360, 444, 361), (243, 361, 445, 364), (242, 363, 441, 362), (244, 365, 421, 363), (423, 276, 245, 364), (424, 366, 247, 276), (368, 277, 366), (368, 279, 278), (368, 321, 279), (409, 264, 369), (370, 256, 371), (373, 291, 290, 372, 413), (374, 373, 446, 425), (375, 374, 425, 426), (376, 297, 296, 375, 426), (368, 377, 376), (368, 378, 377), (368, 379, 378), (379, 427, 381, 380), (382, 381, 427, 428), (383, 429, 385, 384), (385, 430, 450, 386), (315, 386, 394), (387, 401, 431, 432), (388, 387, 432, 433), (316, 393, 434, 402), (394, 386, 435, 395), (395, 435, 396), (396, 435, 436, 397), (397, 436, 398), (398, 436, 399), (436, 420, 327, 399), (400, 326, 418, 437), (403, 402, 434, 404), (393, 318, 404, 434), (401, 412, 438, 431), (405, 400, 437, 439), (357, 405, 439, 417), (407, 320, 408), (412, 388, 433, 438), (368, 414, 321), (415, 422, 416, 324), (437, 418, 417, 439), (368, 366, 424), (373, 413, 414, 446), (368, 376, 426), (368, 427, 379), (428, 447, 383, 382), (429, 449, 430, 385), (432, 431, 438, 433), (435, 451, 420, 436), (368, 446, 414), (440, 420, 451, 452), (441, 419, 420, 440), (363, 421, 419, 441), (359, 443, 458, 442), (360, 442, 459, 444), (362, 441, 440, 443), (361, 444, 460, 445), (453, 423, 364, 445), (454, 424, 276, 423), (368, 424, 454), (368, 425, 446), (368, 426, 425), (368, 428, 427), (368, 447, 428), (447, 448, 429, 383), (448, 455, 449, 429), (449, 456, 457, 430), (430, 457, 463, 450), (451, 435, 386, 450), (452, 458, 443, 440), (445, 460, 465, 453), (423, 453, 461, 454), (368, 454, 461), (368, 448, 447), (368, 455, 448), (455, 462, 456, 449), (450, 463, 452, 451), (458, 452, 463, 464), (442, 458, 464, 459), (444, 459, 470, 460), (368, 461, 466), (368, 462, 455), (456, 467, 469, 457), (462, 468, 467, 456), (457, 469, 464, 463), (460, 470, 472, 465), (453, 465, 466, 461), (368, 466, 471), (368, 468, 462), (459, 464, 469, 470), (368, 471, 468), (471, 466, 465, 472), (467, 472, 470, 469), (468, 471, 472, 467), (473, 474, 475, 476), (391, 390, 474, 473), (410, 392, 391, 473, 476), (411, 410, 476, 475), (474, 390, 389, 411, 475)])
me_sphere.use_remesh_preserve_volume = False
me_sphere.use_remesh_preserve_attributes = False
me_sphere.use_mirror_vertex_groups = False
me_sphere.update()

# ---- objects
ob_cylinder_002 = bpy.data.objects.new('Cylinder.002', me_cylinder_004)
ob_cylinder_001 = bpy.data.objects.new('Cylinder.001', me_cylinder_003)
ob_cylinder = bpy.data.objects.new('Cylinder', me_cylinder_002)
ob_sphere = bpy.data.objects.new('Sphere', me_sphere)

# ---- transforms, parenting, visibility, modifiers, constraints
ob_cylinder_002.location = (2.512e-07, 6.007e-07, 31.25)
ob_cylinder_002.scale = (1.0, 1.0, 0.75)
ob_cylinder_002.lineart.crease_threshold = 0.0
ob_cylinder_001.location = (1.187e-07, 2.85e-07, 11.25)
ob_cylinder_001.lineart.crease_threshold = 0.0
ob_cylinder.location = (0.0, 0.0, 5.0)
ob_cylinder.lineart.crease_threshold = 0.0
ob_sphere.location = (-0.08256, -1.626, 51.38)
ob_sphere.rotation_euler = (2.634, -0.0, 0.0)
ob_sphere.scale = (1.0, 3.0, 2.0)
ob_sphere.lineart.crease_threshold = 0.0

# ---- collection membership
col_collection_1.objects.link(ob_cylinder_002)
col_collection_1.objects.link(ob_cylinder_001)
col_collection_1.objects.link(ob_cylinder)
col_collection_1.objects.link(ob_sphere)

# ---- scene / render settings (as saved in the file)
scene.frame_start = 1; scene.frame_end = 250; scene.frame_set(1)
scene.render.engine = 'BLENDER_EEVEE_NEXT'
scene.render.resolution_percentage = 50
scene.render.dither_intensity = 0.0
scene.cycles.use_denoising = False
scene.cycles.samples = 10
scene.cycles.sampling_pattern = 'TABULATED_SOBOL'
scene.cycles.light_sampling_threshold = 0.0
scene.cycles.use_adaptive_sampling = False
scene.cycles.use_light_tree = False
scene.cycles.blur_glossy = 0.0
scene.cycles.volume_bounces = 1
scene.cycles.pixel_filter_type = 'GAUSSIAN'
scene.cycles.sample_clamp_indirect = 0.0
scene.view_settings.view_transform = 'Standard'
bpy.context.view_layer.update()

# ---- added for rendering (the .blend has no active camera and no usable light): camera, sun
cam_auto = bpy.data.cameras.new('AutoCamera')
cam_auto.lens = 50.0
cam_auto.sensor_width = 36.0
cam_auto.clip_end = 1000.0
ob_auto_camera = bpy.data.objects.new('AutoCamera', cam_auto)
scene.collection.objects.link(ob_auto_camera)
ob_auto_camera.location = (50.4094, -61.8992, 67.383)
ob_auto_camera.rotation_euler = (1.09748, -7.21219e-08, 0.694738)
scene.camera = ob_auto_camera
light_auto_sun = bpy.data.lights.new('AutoSun', 'SUN')
light_auto_sun.energy = 3.0
light_auto_sun.angle = 0.0523599
ob_auto_sun = bpy.data.objects.new('AutoSun', light_auto_sun)
scene.collection.objects.link(ob_auto_sun)
ob_auto_sun.rotation_euler = (0.872665, 0.174533, 0.523599)
bpy.context.view_layer.update()
